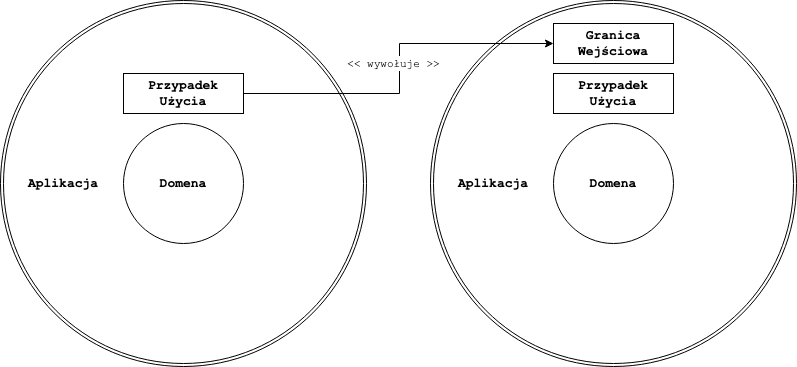

The diagram above was exported from draw.io. Its source (the exported page's mxGraphModel, read from the mxfile embedded in the PNG):
<mxGraphModel dx="1188" dy="739" grid="1" gridSize="10" guides="1" tooltips="1" connect="1" arrows="1" fold="1" page="1" pageScale="1" pageWidth="827" pageHeight="1169" math="0" shadow="0">
  <root>
    <mxCell id="0" />
    <mxCell id="1" parent="0" />
    <mxCell id="7kHLkpyoPONS08DYd75G-42" value="" style="ellipse;whiteSpace=wrap;html=1;aspect=fixed;perimeterSpacing=1;" vertex="1" parent="1">
      <mxGeometry x="16" y="30" width="366" height="366" as="geometry" />
    </mxCell>
    <mxCell id="7kHLkpyoPONS08DYd75G-43" value="" style="ellipse;whiteSpace=wrap;html=1;aspect=fixed;perimeterSpacing=1;" vertex="1" parent="1">
      <mxGeometry x="446" y="30" width="366" height="366" as="geometry" />
    </mxCell>
    <mxCell id="7kHLkpyoPONS08DYd75G-44" value="" style="ellipse;whiteSpace=wrap;html=1;aspect=fixed;" vertex="1" parent="1">
      <mxGeometry x="19" y="33" width="360" height="360" as="geometry" />
    </mxCell>
    <mxCell id="7kHLkpyoPONS08DYd75G-45" value="" style="ellipse;whiteSpace=wrap;html=1;aspect=fixed;perimeterSpacing=1;" vertex="1" parent="1">
      <mxGeometry x="449" y="33" width="360" height="360" as="geometry" />
    </mxCell>
    <mxCell id="7kHLkpyoPONS08DYd75G-46" value="" style="ellipse;whiteSpace=wrap;html=1;aspect=fixed;" vertex="1" parent="1">
      <mxGeometry x="139" y="153" width="120" height="120" as="geometry" />
    </mxCell>
    <mxCell id="7kHLkpyoPONS08DYd75G-47" value="" style="ellipse;whiteSpace=wrap;html=1;aspect=fixed;" vertex="1" parent="1">
      <mxGeometry x="569" y="153" width="120" height="120" as="geometry" />
    </mxCell>
    <mxCell id="7kHLkpyoPONS08DYd75G-48" style="edgeStyle=orthogonalEdgeStyle;rounded=0;html=1;exitX=1;exitY=0.5;entryX=0;entryY=0.5;jettySize=auto;orthogonalLoop=1;" edge="1" parent="1" source="7kHLkpyoPONS08DYd75G-50" target="7kHLkpyoPONS08DYd75G-52">
      <mxGeometry relative="1" as="geometry">
        <Array as="points">
          <mxPoint x="415" y="123" />
          <mxPoint x="415" y="73" />
        </Array>
      </mxGeometry>
    </mxCell>
    <mxCell id="7kHLkpyoPONS08DYd75G-49" value="&lt;font style=&quot;font-size: 11px&quot; face=&quot;Courier New&quot;&gt;&amp;lt;&amp;lt; wywołuje &amp;gt;&amp;gt;&lt;br&gt;&lt;/font&gt;" style="text;html=1;resizable=0;points=[];align=center;verticalAlign=middle;labelBackgroundColor=#ffffff;" vertex="1" connectable="0" parent="7kHLkpyoPONS08DYd75G-48">
      <mxGeometry x="0.1829" relative="1" as="geometry">
        <mxPoint x="-14" y="20" as="offset" />
      </mxGeometry>
    </mxCell>
    <mxCell id="7kHLkpyoPONS08DYd75G-50" value="&lt;font style=&quot;font-size: 13px&quot; face=&quot;Courier New&quot;&gt;&lt;b&gt;Przypadek Użycia&lt;br&gt;&lt;/b&gt;&lt;/font&gt;" style="rounded=0;whiteSpace=wrap;html=1;fontStyle=0" vertex="1" parent="1">
      <mxGeometry x="139" y="103" width="120" height="40" as="geometry" />
    </mxCell>
    <mxCell id="7kHLkpyoPONS08DYd75G-51" value="&lt;font style=&quot;font-size: 13px&quot; face=&quot;Courier New&quot;&gt;&lt;b&gt;Przypadek Użycia&lt;br&gt;&lt;/b&gt;&lt;/font&gt;" style="rounded=0;whiteSpace=wrap;html=1;fontStyle=0" vertex="1" parent="1">
      <mxGeometry x="569" y="103" width="120" height="40" as="geometry" />
    </mxCell>
    <mxCell id="7kHLkpyoPONS08DYd75G-52" value="&lt;span&gt;&lt;font style=&quot;font-size: 13px&quot; face=&quot;Courier New&quot;&gt;Granica Wejściowa&lt;br&gt;&lt;/font&gt;&lt;/span&gt;" style="rounded=0;whiteSpace=wrap;html=1;fontStyle=1" vertex="1" parent="1">
      <mxGeometry x="569" y="53" width="120" height="40" as="geometry" />
    </mxCell>
    <mxCell id="7kHLkpyoPONS08DYd75G-53" value="&lt;font style=&quot;font-size: 13px&quot; face=&quot;Courier New&quot;&gt;&lt;b&gt;Aplikacja&lt;/b&gt;&lt;/font&gt;" style="text;html=1;strokeColor=none;fillColor=none;align=center;verticalAlign=middle;whiteSpace=wrap;rounded=0;" vertex="1" parent="1">
      <mxGeometry x="59" y="203" width="40" height="20" as="geometry" />
    </mxCell>
    <mxCell id="7kHLkpyoPONS08DYd75G-54" value="Aplikacja" style="text;html=1;strokeColor=none;fillColor=none;align=center;verticalAlign=middle;whiteSpace=wrap;rounded=0;fontSize=13;fontFamily=Courier New;fontStyle=1" vertex="1" parent="1">
      <mxGeometry x="489" y="203" width="40" height="20" as="geometry" />
    </mxCell>
    <mxCell id="7kHLkpyoPONS08DYd75G-55" value="Domena" style="text;html=1;strokeColor=none;fillColor=none;align=center;verticalAlign=middle;whiteSpace=wrap;rounded=0;fontSize=13;fontFamily=Courier New;fontStyle=1" vertex="1" parent="1">
      <mxGeometry x="609" y="203" width="40" height="20" as="geometry" />
    </mxCell>
    <mxCell id="7kHLkpyoPONS08DYd75G-56" value="&lt;font style=&quot;font-size: 13px&quot; face=&quot;Courier New&quot;&gt;&lt;b&gt;Domena&lt;/b&gt;&lt;/font&gt;" style="text;html=1;strokeColor=none;fillColor=none;align=center;verticalAlign=middle;whiteSpace=wrap;rounded=0;" vertex="1" parent="1">
      <mxGeometry x="179" y="203" width="40" height="20" as="geometry" />
    </mxCell>
  </root>
</mxGraphModel>